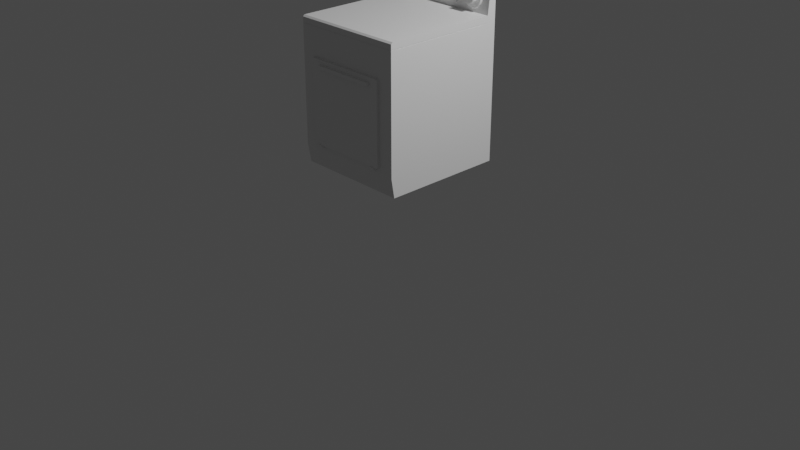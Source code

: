 # Source: Dryer.blend  (saved by Blender 3.4.6; exported with 4.5.12 LTS)
import bpy
from mathutils import Matrix  # noqa: F401  (used for matrix-valued properties, if any)

bpy.ops.wm.read_factory_settings(use_empty=True)
scene = bpy.context.scene
scene.name = 'Scene'

# ---- collections
col_collection = bpy.data.collections.new('Collection'); scene.collection.children.link(col_collection)

# ---- materials (node trees are filled in below, after node groups)
mat_material = bpy.data.materials.new('Material')
mat_material.alpha_threshold = 0.0
mat_material.use_transparent_shadow = False
mat_material.roughness = 0.5
mat_material.line_color = (0.0, 0.0, 0.0, 1.0)

# ---- material node trees
mat_material.use_nodes = True; mat_material.node_tree.nodes.clear()
_N = mat_material.node_tree.nodes; _L = mat_material.node_tree.links
n0 = _N.new('ShaderNodeOutputMaterial'); n0.name = 'Material Output'; n0.location = (300, 300)
n1 = _N.new('ShaderNodeBsdfPrincipled'); n1.name = 'Principled BSDF'; n1.location = (10, 300)
n1.distribution = 'GGX'
n1.subsurface_method = 'RANDOM_WALK_SKIN'
n1.inputs[3].default_value = 1.45
n1.inputs[27].default_value = (0.0, 0.0, 0.0, 1.0)
n1.inputs[28].default_value = 1.0
_L.new(n1.outputs[0], n0.inputs[0])
n0.is_active_output = True

# ---- world
world_world = bpy.data.worlds.new('World'); scene.world = world_world
world_world.use_nodes = True; world_world.node_tree.nodes.clear()
_N = world_world.node_tree.nodes; _L = world_world.node_tree.links
n0 = _N.new('ShaderNodeOutputWorld'); n0.name = 'World Output'; n0.location = (300, 300)
n1 = _N.new('ShaderNodeBackground'); n1.name = 'Background'; n1.location = (10, 300)
n1.inputs[0].default_value = (0.05088, 0.05088, 0.05088, 1.0)
_L.new(n1.outputs[0], n0.inputs[0])
n0.is_active_output = True
world_world.color = (0.05088, 0.05088, 0.05088)
world_world.use_sun_shadow = False
world_world.sun_shadow_jitter_overblur = 0.0

# ---- cameras
cam_camera = bpy.data.cameras.new('Camera')
cam_camera.clip_end = 100.0
cam_camera.ortho_scale = 7.314

# ---- lights
light_light = bpy.data.lights.new('Light', 'POINT')
light_light.transmission_factor = 0.0
light_light.energy = 1000.0
light_light.shadow_soft_size = 0.1
light_light.shadow_maximum_resolution = 0.006
light_light.use_absolute_resolution = True

# ---- meshes
me_cube = bpy.data.meshes.new('Cube')
me_cube.from_pydata([(1.0, 1.0, 1.0), (1.0, 1.0, -1.0), (1.0, -0.9708, 0.6655), (1.0, -0.9485, -1.0), (-1.0, 1.0, 1.0), (-1.0, 1.0, -1.0), (-1.0, -0.9708, 0.6655), (-1.0, -0.9485, -1.0), (-1.0, 0.9043, -1.0), (1.0, 0.9043, 1.0), (-1.0, 0.9043, 1.0), (1.0, 0.9043, -1.0), (-1.0, 0.8481, -1.0), (1.0, 0.8481, 0.6655), (-1.0, 0.8481, 0.6655), (1.0, 0.8481, -1.0), (1.0, 1.0, 0.9084), (-1.0, -1.0, 0.5893), (1.0, -1.0, 0.5893), (-1.0, 1.0, 0.9084), (1.0, 0.9043, 0.9084), (-1.0, 0.9043, 0.9084), (-1.0, 0.8481, 0.5893), (1.0, 0.8481, 0.5893), (1.0, 1.0, 0.9001), (1.0, -1.0, 0.5823), (-1.0, 1.0, 0.9001), (1.0, 0.9043, 0.9001), (-1.0, 0.9043, 0.9001), (-1.0, 0.8481, 0.5823), (1.0, 0.8481, 0.5823), (-1.0, -1.0, 0.5823), (-1.0, -1.0, 0.5823), (-1.0, -1.0, 0.5893), (-1.0, 0.8481, 0.5893), (1.0, 0.8481, 0.5893), (1.0, -1.0, 0.5893), (1.0, -1.0, 0.5823), (-1.0, 0.8481, 0.5823), (1.0, 0.8481, 0.5823), (-0.9964, -0.9967, 0.5823), (-0.9964, -0.9967, 0.5893), (-0.9964, 0.8481, 0.5893), (-0.9964, 0.8481, 0.5823), (0.9975, 0.8481, 0.5893), (0.9975, -0.997, 0.5893), (0.9975, -0.997, 0.5823), (0.9975, 0.8481, 0.5823), (-0.9964, -0.9967, 0.5823), (-0.9964, -0.9967, 0.5893), (0.9971, -0.9967, 0.5893), (0.9971, -0.9967, 0.5823), (1.0, -1.0, -0.2088), (0.0, -0.9485, -1.0), (-1.0, -1.0, -0.2088), (0.0, -1.0, 0.5823), (0.731, -1.023, -0.2088), (-0.7496, -1.0, 0.5823), (-0.7496, -0.9485, -1.0), (-0.7496, -1.0, -0.2088), (0.731, -0.9485, -1.0), (0.731, -1.0, 0.5823), (0.731, -1.0, -0.2088), (1.0, -1.0, -0.7753), (-1.0, -1.0, -0.7753), (0.0, -1.0, -0.7753), (-0.7496, -1.0, -0.7753), (0.731, -1.0, -0.7753), (-1.0, -1.0, -0.7414), (1.0, -1.0, -0.7414), (0.0, -1.0, -0.7414), (-0.7496, -1.0, -0.7414), (0.731, -1.0, -0.7414), (-1.0, -1.0, -0.7102), (1.0, -1.0, -0.7102), (0.0, -1.0, -0.7102), (-0.7496, -1.0, -0.7102), (0.731, -1.0, -0.7102), (-1.0, -1.0, 0.2506), (1.0, -1.0, 0.2506), (0.0, -1.0, 0.2506), (-0.7496, -1.0, 0.2506), (0.731, -1.0, 0.2506), (-1.0, -1.0, 0.6488), (1.0, 1.0, 0.9798), (1.0, -1.0, 0.6488), (-1.0, 1.0, 0.9798), (1.0, 0.9043, 0.9798), (-1.0, 0.9043, 0.9798), (-1.0, 0.8481, 0.6488), (1.0, 0.8481, 0.6488), (0.731, -1.0, -0.2088), (0.0, -1.0, 0.2506), (-0.7496, -1.0, -0.2088), (-0.7496, -1.0, 0.2506), (0.731, -1.0, 0.2506), (0.0, -1.0, -0.7102), (-0.7496, -1.0, -0.7102), (0.731, -1.0, -0.7102), (0.0, -1.023, 0.2506), (-0.7496, -1.023, -0.2088), (-0.7496, -1.023, 0.2506), (0.731, -1.023, 0.2506), (0.0, -1.023, -0.7102), (-0.7496, -1.023, -0.7102), (0.731, -1.023, -0.7102), (0.731, -1.04, -0.2088), (0.0, -1.04, -0.2088), (0.0, -1.04, 0.2506), (-0.7496, -1.04, -0.2088), (-0.7496, -1.04, 0.2506), (0.731, -1.04, 0.2506), (0.0, -1.04, -0.7102), (-0.7496, -1.04, -0.7102), (0.731, -1.04, -0.7102), (-1.0, -1.0, 0.4164), (1.0, -1.0, 0.4164), (0.0, -1.0, 0.4164), (-0.7496, -1.0, 0.4164), (0.731, -1.0, 0.4164), (-0.6635, -0.9485, -1.0), (-0.6635, -1.0, 0.5823), (-0.6635, -1.0, -0.7753), (-0.6635, -1.0, -0.7414), (-0.6635, -1.0, -0.7102), (-0.6635, -1.0, 0.2506), (-0.6635, -1.0, -0.7102), (-0.6635, -1.0, 0.2506), (-0.6635, -1.023, -0.7102), (-0.6635, -1.023, 0.2506), (-0.6635, -1.04, -0.2088), (-0.6635, -1.04, -0.7102), (-0.6635, -1.04, 0.2506), (-0.6635, -1.0, 0.4164), (-0.5687, -0.9485, -1.0), (-0.5687, -1.0, 0.5823), (-0.5687, -1.0, -0.7753), (-0.5687, -1.0, -0.7414), (-0.5687, -1.0, -0.7102), (-0.5687, -1.0, 0.2506), (-0.5687, -1.0, -0.7102), (-0.5687, -1.0, 0.2506), (-0.5687, -1.023, -0.7102), (-0.5687, -1.023, 0.2506), (-0.5687, -1.04, -0.2088), (-0.5687, -1.04, -0.7102), (-0.5687, -1.04, 0.2506), (-0.5687, -1.0, 0.4164), (0.6554, -1.0, 0.5823), (0.6554, -0.9485, -1.0), (0.6554, -1.0, -0.7753), (0.6554, -1.0, -0.7414), (0.6554, -1.0, -0.7102), (0.6554, -1.0, 0.2506), (0.6554, -1.0, -0.7102), (0.6554, -1.0, 0.2506), (0.6554, -1.023, -0.7102), (0.6554, -1.023, 0.2506), (0.6554, -1.04, -0.2088), (0.6554, -1.04, -0.7102), (0.6554, -1.04, 0.2506), (0.6554, -1.0, 0.4164), (0.5672, -1.0, 0.5823), (0.5672, -1.0, -0.7753), (0.5672, -1.0, -0.7414), (0.5672, -1.0, -0.7102), (0.5672, -1.0, 0.2506), (0.5672, -1.0, -0.7102), (0.5672, -1.0, 0.2506), (0.5672, -1.023, -0.7102), (0.5672, -1.023, 0.2506), (0.5672, -1.04, -0.2088), (0.5672, -1.04, -0.7102), (0.5672, -1.04, 0.2506), (0.5672, -1.0, 0.4164), (0.5672, -0.9485, -1.0), (1.0, -1.0, 0.1994), (-0.7496, -1.0, 0.1994), (0.731, -1.0, 0.1994), (-1.0, -1.0, 0.1994), (-0.7496, -1.0, 0.1994), (0.731, -1.0, 0.1994), (-0.7496, -1.023, 0.1994), (0.731, -1.023, 0.1994), (0.0, -1.04, 0.1994), (-0.7496, -1.04, 0.1994), (0.731, -1.04, 0.1994), (-0.6635, -1.04, 0.1994), (-0.5687, -1.04, 0.1994), (0.6554, -1.04, 0.1994), (0.5672, -1.04, 0.1994), (1.0, -1.0, 0.1636), (-0.7496, -1.0, 0.1636), (0.731, -1.0, 0.1636), (-0.7496, -1.0, 0.1636), (0.731, -1.0, 0.1636), (-0.7496, -1.023, 0.1636), (0.731, -1.023, 0.1636), (0.0, -1.04, 0.1636), (-0.7496, -1.04, 0.1636), (0.731, -1.04, 0.1636), (-0.6635, -1.04, 0.1636), (-0.5687, -1.04, 0.1636), (0.6554, -1.04, 0.1636), (0.5672, -1.04, 0.1636), (-1.0, -1.0, 0.1636), (-0.5687, -1.0, -0.7414), (-0.6635, -1.0, -0.7414), (-0.5687, -1.0, -0.7102), (-0.6635, -1.0, -0.7102), (-0.5687, -1.0, -0.7102), (-0.6635, -1.0, -0.7102), (-0.5687, -1.023, -0.7102), (-0.6635, -1.023, -0.7102), (-0.5687, -1.04, -0.7102), (-0.6635, -1.04, -0.7102), (-0.5687, -1.039, -0.7414), (-0.6635, -1.039, -0.7414), (-0.5687, -1.053, -0.7102), (-0.6635, -1.053, -0.7102), (0.6554, -1.0, -0.7102), (0.6554, -1.0, -0.7414), (0.5672, -1.0, -0.7414), (0.5672, -1.0, -0.7102), (0.6554, -1.052, -0.7102), (0.6554, -1.043, -0.7414), (0.5672, -1.043, -0.7414), (0.5672, -1.052, -0.7102), (0.0, -1.04, 0.1994), (-0.5687, -1.04, 0.1994), (0.5672, -1.04, 0.1994), (0.0, -1.04, 0.1636), (-0.5687, -1.04, 0.1636), (0.5672, -1.04, 0.1636), (0.0, -1.088, 0.1994), (-0.5687, -1.088, 0.1994), (0.5672, -1.088, 0.1994), (0.0, -1.088, 0.1636), (-0.5687, -1.088, 0.1636), (0.5672, -1.088, 0.1636)], [], [(13, 14, 6, 2), (85, 2, 6, 83), (88, 10, 4, 86), (12, 15, 3, 60, 149, 175, 53, 134, 120, 58, 7), (90, 13, 2, 85), (86, 4, 0, 84), (84, 0, 9, 87), (5, 1, 11, 8), (89, 14, 10, 88), (0, 4, 10, 9), (83, 6, 14, 89), (87, 9, 13, 90), (8, 11, 15, 12), (9, 10, 14, 13), (27, 20, 23, 30), (25, 30, 39, 37), (29, 22, 21, 28), (24, 16, 20, 27), (26, 19, 16, 24), (29, 31, 32, 38), (28, 21, 19, 26), (22, 29, 38, 34), (118, 57, 31, 115), (8, 28, 26, 5), (15, 30, 25, 116, 79, 176, 191, 52, 74, 69, 63, 3), (5, 26, 24, 1), (1, 24, 27, 11), (12, 29, 28, 8), (7, 64, 68, 73, 54, 205, 179, 78, 115, 31, 29, 12), (11, 27, 30, 15), (37, 39, 47, 46), (18, 17, 33, 36), (31, 57, 121, 135, 55, 162, 148, 61, 25, 37, 32), (23, 18, 36, 35), (30, 23, 35, 39), (17, 22, 34, 33), (40, 41, 42, 43), (38, 32, 40, 43), (34, 38, 43, 42), (33, 34, 42, 41), (47, 44, 45, 46), (39, 35, 44, 47), (35, 36, 45, 44), (51, 50, 49, 48), (32, 37, 51, 48), (36, 33, 49, 50), (76, 59, 54, 73), (59, 76, 97, 93), (174, 162, 55, 117), (166, 80, 92, 168), (133, 121, 57, 118), (116, 25, 61, 119), (74, 52, 62, 77), (3, 63, 67, 60), (120, 122, 66, 58), (175, 163, 65, 53), (58, 66, 64, 7), (63, 69, 72, 67), (122, 123, 71, 66), (163, 164, 70, 65), (66, 71, 68, 64), (69, 74, 77, 72), (123, 124, 76, 71), (164, 165, 75, 70), (71, 76, 73, 68), (176, 79, 82, 178), (152, 77, 98, 154), (192, 59, 93, 194), (177, 81, 78, 179), (20, 87, 90, 23), (17, 83, 89, 22), (22, 89, 88, 21), (16, 84, 87, 20), (19, 86, 84, 16), (23, 90, 85, 18), (21, 88, 86, 19), (18, 85, 83, 17), (181, 95, 102, 183), (93, 97, 104, 100), (140, 96, 103, 142), (127, 94, 101, 129), (138, 75, 96, 140), (125, 81, 94, 127), (77, 62, 91, 98), (178, 82, 95, 181), (170, 99, 108, 173), (183, 102, 111, 186), (100, 104, 113, 109), (142, 103, 112, 145), (168, 92, 99, 170), (154, 98, 105, 156), (98, 91, 56, 105), (194, 93, 100, 196), (172, 171, 107, 112), (131, 130, 109, 113), (187, 132, 110, 185), (190, 173, 108, 184), (156, 105, 114, 159), (105, 56, 106, 114), (196, 100, 109, 199), (129, 101, 110, 132), (79, 116, 119, 82), (125, 133, 118, 81), (166, 174, 117, 80), (81, 118, 115, 78), (139, 147, 133, 125), (143, 129, 132, 146), (188, 146, 132, 187), (145, 144, 130, 131), (104, 128, 131, 113), (139, 125, 127, 141), (76, 124, 126, 97), (141, 127, 129, 143), (97, 126, 128, 104), (131, 128, 213, 215), (136, 137, 123, 122), (134, 136, 122, 120), (147, 135, 121, 133), (117, 55, 135, 147), (53, 65, 136, 134), (65, 70, 137, 136), (70, 75, 138, 137), (92, 141, 143, 99), (80, 139, 141, 92), (112, 107, 144, 145), (184, 108, 146, 188), (99, 143, 146, 108), (80, 117, 147, 139), (145, 131, 215, 214), (124, 138, 140, 126), (138, 124, 209, 208), (82, 119, 161, 153), (169, 156, 159, 172), (186, 111, 160, 189), (114, 106, 158, 159), (167, 154, 156, 169), (95, 155, 157, 102), (102, 157, 160, 111), (165, 152, 154, 167), (72, 77, 152, 151), (67, 72, 151, 150), (60, 67, 150, 149), (82, 153, 155, 95), (119, 61, 148, 161), (75, 165, 167, 96), (96, 167, 169, 103), (103, 169, 172, 112), (153, 161, 174, 166), (189, 160, 173, 190), (159, 158, 171, 172), (155, 168, 170, 157), (157, 170, 173, 160), (164, 151, 221, 222), (150, 151, 164, 163), (149, 150, 163, 175), (153, 166, 168, 155), (161, 148, 162, 174), (203, 189, 190, 204), (200, 186, 189, 203), (198, 204, 233, 231), (202, 188, 187, 201), (101, 182, 185, 110), (202, 198, 231, 232), (201, 187, 185, 199), (94, 180, 182, 101), (197, 183, 186, 200), (193, 178, 181, 195), (195, 181, 183, 197), (192, 177, 179, 205), (81, 177, 180, 94), (191, 176, 178, 193), (52, 191, 193, 62), (59, 192, 205, 54), (91, 195, 197, 56), (62, 193, 195, 91), (56, 197, 200, 106), (130, 201, 199, 109), (171, 204, 198, 107), (144, 202, 201, 130), (107, 198, 202, 144), (106, 200, 203, 158), (158, 203, 204, 171), (182, 196, 199, 185), (180, 194, 196, 182), (177, 192, 194, 180), (208, 209, 219, 218), (213, 212, 214, 215), (211, 210, 212, 213), (128, 126, 211, 213), (140, 142, 212, 210), (124, 123, 207, 209), (126, 140, 210, 211), (123, 137, 206, 207), (137, 138, 208, 206), (142, 145, 214, 212), (216, 218, 219, 217), (206, 208, 218, 216), (207, 206, 216, 217), (209, 207, 217, 219), (220, 223, 227, 224), (165, 164, 222, 223), (152, 165, 223, 220), (151, 152, 220, 221), (225, 224, 227, 226), (221, 220, 224, 225), (223, 222, 226, 227), (222, 221, 225, 226), (231, 233, 239, 237), (228, 229, 235, 234), (184, 188, 229, 228), (190, 184, 228, 230), (204, 190, 230, 233), (188, 202, 232, 229), (237, 234, 235, 238), (239, 236, 234, 237), (229, 232, 238, 235), (230, 228, 234, 236), (232, 231, 237, 238), (233, 230, 236, 239)])
_uv = me_cube.uv_layers.new(name='UVMap')
_uv.uv.foreach_set('vector', [0.625, 0.519, 0.875, 0.519, 0.875, 0.75, 0.625, 0.75, 0.6225, 0.75, 0.625, 0.75, 0.625, 1.0, 0.6225, 1.0, 0.6225, 0.238, 0.625, 0.238, 0.625, 0.25, 0.6225, 0.25, 0.125, 0.519, 0.375, 0.519, 0.375, 0.75, 0.3414, 0.75, 0.3319, 0.75, 0.3209, 0.75, 0.25, 0.75, 0.1789, 0.75, 0.1671, 0.75, 0.1563, 0.75, 0.125, 0.75, 0.6225, 0.519, 0.625, 0.519, 0.625, 0.75, 0.6225, 0.75, 0.6225, 0.25, 0.625, 0.25, 0.625, 0.5, 0.6225, 0.5, 0.6225, 0.5, 0.625, 0.5, 0.625, 0.512, 0.6225, 0.512, 0.125, 0.5, 0.375, 0.5, 0.375, 0.512, 0.125, 0.512, 0.6225, 0.231, 0.625, 0.231, 0.625, 0.238, 0.6225, 0.238, 0.625, 0.5, 0.875, 0.5, 0.875, 0.512, 0.625, 0.512, 0.6225, 0.0, 0.625, 0.0, 0.625, 0.231, 0.6225, 0.231, 0.6225, 0.512, 0.625, 0.512, 0.625, 0.519, 0.6225, 0.519, 0.125, 0.512, 0.375, 0.512, 0.375, 0.519, 0.125, 0.519, 0.625, 0.512, 0.875, 0.512, 0.875, 0.519, 0.625, 0.519, 0.6125, 0.512, 0.6135, 0.512, 0.6135, 0.519, 0.6125, 0.519, 0.6125, 0.75, 0.6125, 0.519, 0.6125, 0.519, 0.6125, 0.75, 0.6125, 0.231, 0.6135, 0.231, 0.6135, 0.238, 0.6125, 0.238, 0.6125, 0.5, 0.6135, 0.5, 0.6135, 0.512, 0.6125, 0.512, 0.6125, 0.25, 0.6135, 0.25, 0.6135, 0.5, 0.6125, 0.5, 0.6125, 0.231, 0.6125, 0.0, 0.6125, 0.0, 0.6125, 0.231, 0.6125, 0.238, 0.6135, 0.238, 0.6135, 0.25, 0.6125, 0.25, 0.6135, 0.231, 0.6125, 0.231, 0.6125, 0.231, 0.6135, 0.231, 0.5876, 0.9687, 0.6125, 0.9687, 0.6125, 1.0, 0.5876, 1.0, 0.375, 0.238, 0.6125, 0.238, 0.6125, 0.25, 0.375, 0.25, 0.375, 0.519, 0.6125, 0.519, 0.6125, 0.75, 0.5876, 0.75, 0.5627, 0.75, 0.555, 0.75, 0.5497, 0.75, 0.4938, 0.75, 0.4185, 0.75, 0.4138, 0.75, 0.4087, 0.75, 0.375, 0.75, 0.375, 0.25, 0.6125, 0.25, 0.6125, 0.5, 0.375, 0.5, 0.375, 0.5, 0.6125, 0.5, 0.6125, 0.512, 0.375, 0.512, 0.375, 0.231, 0.6125, 0.231, 0.6125, 0.238, 0.375, 0.238, 0.375, 0.0, 0.4087, 0.0, 0.4138, 0.0, 0.4185, 0.0, 0.4938, 0.0, 0.5497, 0.0, 0.555, 0.0, 0.5627, 0.0, 0.5876, 0.0, 0.6125, 0.0, 0.6125, 0.231, 0.375, 0.231, 0.375, 0.512, 0.6125, 0.512, 0.6125, 0.519, 0.375, 0.519, 0.6125, 0.75, 0.6125, 0.519, 0.6125, 0.519, 0.6125, 0.75, 0.6135, 0.75, 0.6135, 1.0, 0.6135, 1.0, 0.6135, 0.75, 0.6125, 1.0, 0.6125, 0.9687, 0.6125, 0.9579, 0.6125, 0.9461, 0.6125, 0.875, 0.6125, 0.8041, 0.6125, 0.7931, 0.6125, 0.7836, 0.6125, 0.75, 0.6125, 0.75, 0.6125, 1.0, 0.6135, 0.519, 0.6135, 0.75, 0.6135, 0.75, 0.6135, 0.519, 0.6125, 0.519, 0.6135, 0.519, 0.6135, 0.519, 0.6125, 0.519, 0.6135, 0.0, 0.6135, 0.231, 0.6135, 0.231, 0.6135, 0.0, 0.6125, 0.0, 0.6135, 0.0, 0.6135, 0.231, 0.6125, 0.231, 0.6125, 0.231, 0.6125, 0.0, 0.6125, 0.0, 0.6125, 0.231, 0.6135, 0.231, 0.6125, 0.231, 0.6125, 0.231, 0.6135, 0.231, 0.6135, 0.0, 0.6135, 0.231, 0.6135, 0.231, 0.6135, 0.0, 0.6125, 0.519, 0.6135, 0.519, 0.6135, 0.75, 0.6125, 0.75, 0.6125, 0.519, 0.6135, 0.519, 0.6135, 0.519, 0.6125, 0.519, 0.6135, 0.519, 0.6135, 0.75, 0.6135, 0.75, 0.6135, 0.519, 0.6125, 0.75, 0.6135, 0.75, 0.6135, 1.0, 0.6125, 1.0, 0.6125, 1.0, 0.6125, 0.75, 0.6125, 0.75, 0.6125, 1.0, 0.6135, 0.75, 0.6135, 1.0, 0.6135, 1.0, 0.6135, 0.75, 0.4185, 0.9687, 0.4938, 0.9687, 0.4938, 1.0, 0.4185, 1.0, 0.4938, 0.9687, 0.4185, 0.9687, 0.4185, 0.9687, 0.4938, 0.9687, 0.5876, 0.8041, 0.6125, 0.8041, 0.6125, 0.875, 0.5876, 0.875, 0.5627, 0.8041, 0.5627, 0.875, 0.5627, 0.875, 0.5627, 0.8041, 0.5876, 0.9579, 0.6125, 0.9579, 0.6125, 0.9687, 0.5876, 0.9687, 0.5876, 0.75, 0.6125, 0.75, 0.6125, 0.7836, 0.5876, 0.7836, 0.4185, 0.75, 0.4938, 0.75, 0.4938, 0.7836, 0.4185, 0.7836, 0.375, 0.75, 0.4087, 0.75, 0.4087, 0.7836, 0.375, 0.7836, 0.375, 0.9579, 0.4087, 0.9579, 0.4087, 0.9687, 0.375, 0.9687, 0.375, 0.8041, 0.4087, 0.8041, 0.4087, 0.875, 0.375, 0.875, 0.375, 0.9687, 0.4087, 0.9687, 0.4087, 1.0, 0.375, 1.0, 0.4087, 0.75, 0.4138, 0.75, 0.4138, 0.7836, 0.4087, 0.7836, 0.4087, 0.9579, 0.4138, 0.9579, 0.4138, 0.9687, 0.4087, 0.9687, 0.4087, 0.8041, 0.4138, 0.8041, 0.4138, 0.875, 0.4087, 0.875, 0.4087, 0.9687, 0.4138, 0.9687, 0.4138, 1.0, 0.4087, 1.0, 0.4138, 0.75, 0.4185, 0.75, 0.4185, 0.7836, 0.4138, 0.7836, 0.4138, 0.9579, 0.4185, 0.9579, 0.4185, 0.9687, 0.4138, 0.9687, 0.4138, 0.8041, 0.4185, 0.8041, 0.4185, 0.875, 0.4138, 0.875, 0.4138, 0.9687, 0.4185, 0.9687, 0.4185, 1.0, 0.4138, 1.0, 0.555, 0.75, 0.5627, 0.75, 0.5627, 0.7836, 0.555, 0.7836, 0.4185, 0.7931, 0.4185, 0.7836, 0.4185, 0.7836, 0.4185, 0.7931, 0.5497, 0.9687, 0.4938, 0.9687, 0.4938, 0.9687, 0.5497, 0.9687, 0.555, 0.9687, 0.5627, 0.9687, 0.5627, 1.0, 0.555, 1.0, 0.6135, 0.512, 0.6225, 0.512, 0.6225, 0.519, 0.6135, 0.519, 0.6135, 0.0, 0.6225, 0.0, 0.6225, 0.231, 0.6135, 0.231, 0.6135, 0.231, 0.6225, 0.231, 0.6225, 0.238, 0.6135, 0.238, 0.6135, 0.5, 0.6225, 0.5, 0.6225, 0.512, 0.6135, 0.512, 0.6135, 0.25, 0.6225, 0.25, 0.6225, 0.5, 0.6135, 0.5, 0.6135, 0.519, 0.6225, 0.519, 0.6225, 0.75, 0.6135, 0.75, 0.6135, 0.238, 0.6225, 0.238, 0.6225, 0.25, 0.6135, 0.25, 0.6135, 0.75, 0.6225, 0.75, 0.6225, 1.0, 0.6135, 1.0, 0.555, 0.7836, 0.5627, 0.7836, 0.5627, 0.7836, 0.555, 0.7836, 0.4938, 0.9687, 0.4185, 0.9687, 0.4185, 0.9687, 0.4938, 0.9687, 0.4185, 0.9461, 0.4185, 0.875, 0.4185, 0.875, 0.4185, 0.9461, 0.5627, 0.9579, 0.5627, 0.9687, 0.5627, 0.9687, 0.5627, 0.9579, 0.4185, 0.9461, 0.4185, 0.875, 0.4185, 0.875, 0.4185, 0.9461, 0.5627, 0.9579, 0.5627, 0.9687, 0.5627, 0.9687, 0.5627, 0.9579, 0.4185, 0.7836, 0.4938, 0.7836, 0.4938, 0.7836, 0.4185, 0.7836, 0.555, 0.7836, 0.5627, 0.7836, 0.5627, 0.7836, 0.555, 0.7836, 0.5627, 0.8041, 0.5627, 0.875, 0.5627, 0.875, 0.5627, 0.8041, 0.555, 0.7836, 0.5627, 0.7836, 0.5627, 0.7836, 0.555, 0.7836, 0.4938, 0.9687, 0.4185, 0.9687, 0.4185, 0.9687, 0.4938, 0.9687, 0.4185, 0.9461, 0.4185, 0.875, 0.4185, 0.875, 0.4185, 0.9461, 0.5627, 0.8041, 0.5627, 0.875, 0.5627, 0.875, 0.5627, 0.8041, 0.4185, 0.7931, 0.4185, 0.7836, 0.4185, 0.7836, 0.4185, 0.7931, 0.4185, 0.7836, 0.4938, 0.7836, 0.4938, 0.7836, 0.4185, 0.7836, 0.5497, 0.9687, 0.4938, 0.9687, 0.4938, 0.9687, 0.5497, 0.9687, 0.4185, 0.8041, 0.4938, 0.8041, 0.4938, 0.875, 0.4185, 0.875, 0.4185, 0.9579, 0.4938, 0.9579, 0.4938, 0.9687, 0.4185, 0.9687, 0.555, 0.9579, 0.5627, 0.9579, 0.5627, 0.9687, 0.555, 0.9687, 0.555, 0.8041, 0.5627, 0.8041, 0.5627, 0.875, 0.555, 0.875, 0.4185, 0.7931, 0.4185, 0.7836, 0.4185, 0.7836, 0.4185, 0.7931, 0.4185, 0.7836, 0.4938, 0.7836, 0.4938, 0.7836, 0.4185, 0.7836, 0.5497, 0.9687, 0.4938, 0.9687, 0.4938, 0.9687, 0.5497, 0.9687, 0.5627, 0.9579, 0.5627, 0.9687, 0.5627, 0.9687, 0.5627, 0.9579, 0.5627, 0.75, 0.5876, 0.75, 0.5876, 0.7836, 0.5627, 0.7836, 0.5627, 0.9579, 0.5876, 0.9579, 0.5876, 0.9687, 0.5627, 0.9687, 0.5627, 0.8041, 0.5876, 0.8041, 0.5876, 0.875, 0.5627, 0.875, 0.5627, 0.9687, 0.5876, 0.9687, 0.5876, 1.0, 0.5627, 1.0, 0.5627, 0.9461, 0.5876, 0.9461, 0.5876, 0.9579, 0.5627, 0.9579, 0.5627, 0.9461, 0.5627, 0.9579, 0.5627, 0.9579, 0.5627, 0.9461, 0.555, 0.9461, 0.5627, 0.9461, 0.5627, 0.9579, 0.555, 0.9579, 0.4185, 0.9461, 0.4938, 0.9461, 0.4938, 0.9579, 0.4185, 0.9579, 0.4185, 0.9687, 0.4185, 0.9579, 0.4185, 0.9579, 0.4185, 0.9687, 0.5627, 0.9461, 0.5627, 0.9579, 0.5627, 0.9579, 0.5627, 0.9461, 0.4185, 0.9687, 0.4185, 0.9579, 0.4185, 0.9579, 0.4185, 0.9687, 0.5627, 0.9461, 0.5627, 0.9579, 0.5627, 0.9579, 0.5627, 0.9461, 0.4185, 0.9687, 0.4185, 0.9579, 0.4185, 0.9579, 0.4185, 0.9687, 0.4185, 0.9579, 0.4185, 0.9579, 0.4185, 0.9579, 0.4185, 0.9579, 0.4087, 0.9461, 0.4138, 0.9461, 0.4138, 0.9579, 0.4087, 0.9579, 0.375, 0.9461, 0.4087, 0.9461, 0.4087, 0.9579, 0.375, 0.9579, 0.5876, 0.9461, 0.6125, 0.9461, 0.6125, 0.9579, 0.5876, 0.9579, 0.5876, 0.875, 0.6125, 0.875, 0.6125, 0.9461, 0.5876, 0.9461, 0.375, 0.875, 0.4087, 0.875, 0.4087, 0.9461, 0.375, 0.9461, 0.4087, 0.875, 0.4138, 0.875, 0.4138, 0.9461, 0.4087, 0.9461, 0.4138, 0.875, 0.4185, 0.875, 0.4185, 0.9461, 0.4138, 0.9461, 0.5627, 0.875, 0.5627, 0.9461, 0.5627, 0.9461, 0.5627, 0.875, 0.5627, 0.875, 0.5627, 0.9461, 0.5627, 0.9461, 0.5627, 0.875, 0.4185, 0.875, 0.4938, 0.875, 0.4938, 0.9461, 0.4185, 0.9461, 0.555, 0.875, 0.5627, 0.875, 0.5627, 0.9461, 0.555, 0.9461, 0.5627, 0.875, 0.5627, 0.9461, 0.5627, 0.9461, 0.5627, 0.875, 0.5627, 0.875, 0.5876, 0.875, 0.5876, 0.9461, 0.5627, 0.9461, 0.4185, 0.9461, 0.4185, 0.9579, 0.4185, 0.9579, 0.4185, 0.9461, 0.4185, 0.9579, 0.4185, 0.9461, 0.4185, 0.9461, 0.4185, 0.9579, 0.4185, 0.9461, 0.4185, 0.9579, 0.4185, 0.9579, 0.4185, 0.9461, 0.5627, 0.7836, 0.5876, 0.7836, 0.5876, 0.7931, 0.5627, 0.7931, 0.4185, 0.8041, 0.4185, 0.7931, 0.4185, 0.7931, 0.4185, 0.8041, 0.555, 0.7836, 0.5627, 0.7836, 0.5627, 0.7931, 0.555, 0.7931, 0.4185, 0.7836, 0.4938, 0.7836, 0.4938, 0.7931, 0.4185, 0.7931, 0.4185, 0.8041, 0.4185, 0.7931, 0.4185, 0.7931, 0.4185, 0.8041, 0.5627, 0.7836, 0.5627, 0.7931, 0.5627, 0.7931, 0.5627, 0.7836, 0.5627, 0.7836, 0.5627, 0.7931, 0.5627, 0.7931, 0.5627, 0.7836, 0.4185, 0.8041, 0.4185, 0.7931, 0.4185, 0.7931, 0.4185, 0.8041, 0.4138, 0.7836, 0.4185, 0.7836, 0.4185, 0.7931, 0.4138, 0.7931, 0.4087, 0.7836, 0.4138, 0.7836, 0.4138, 0.7931, 0.4087, 0.7931, 0.375, 0.7836, 0.4087, 0.7836, 0.4087, 0.7931, 0.375, 0.7931, 0.5627, 0.7836, 0.5627, 0.7931, 0.5627, 0.7931, 0.5627, 0.7836, 0.5876, 0.7836, 0.6125, 0.7836, 0.6125, 0.7931, 0.5876, 0.7931, 0.4185, 0.875, 0.4185, 0.8041, 0.4185, 0.8041, 0.4185, 0.875, 0.4185, 0.875, 0.4185, 0.8041, 0.4185, 0.8041, 0.4185, 0.875, 0.4185, 0.875, 0.4185, 0.8041, 0.4185, 0.8041, 0.4185, 0.875, 0.5627, 0.7931, 0.5876, 0.7931, 0.5876, 0.8041, 0.5627, 0.8041, 0.555, 0.7931, 0.5627, 0.7931, 0.5627, 0.8041, 0.555, 0.8041, 0.4185, 0.7931, 0.4938, 0.7931, 0.4938, 0.8041, 0.4185, 0.8041, 0.5627, 0.7931, 0.5627, 0.8041, 0.5627, 0.8041, 0.5627, 0.7931, 0.5627, 0.7931, 0.5627, 0.8041, 0.5627, 0.8041, 0.5627, 0.7931, 0.4138, 0.8041, 0.4138, 0.7931, 0.4138, 0.7931, 0.4138, 0.8041, 0.4087, 0.7931, 0.4138, 0.7931, 0.4138, 0.8041, 0.4087, 0.8041, 0.375, 0.7931, 0.4087, 0.7931, 0.4087, 0.8041, 0.375, 0.8041, 0.5627, 0.7931, 0.5627, 0.8041, 0.5627, 0.8041, 0.5627, 0.7931, 0.5876, 0.7931, 0.6125, 0.7931, 0.6125, 0.8041, 0.5876, 0.8041, 0.5497, 0.7931, 0.555, 0.7931, 0.555, 0.8041, 0.5497, 0.8041, 0.5497, 0.7836, 0.555, 0.7836, 0.555, 0.7931, 0.5497, 0.7931, 0.5497, 0.875, 0.5497, 0.8041, 0.5497, 0.8041, 0.5497, 0.875, 0.5497, 0.9461, 0.555, 0.9461, 0.555, 0.9579, 0.5497, 0.9579, 0.5627, 0.9687, 0.555, 0.9687, 0.555, 0.9687, 0.5627, 0.9687, 0.5497, 0.9461, 0.5497, 0.875, 0.5497, 0.875, 0.5497, 0.9461, 0.5497, 0.9579, 0.555, 0.9579, 0.555, 0.9687, 0.5497, 0.9687, 0.5627, 0.9687, 0.555, 0.9687, 0.555, 0.9687, 0.5627, 0.9687, 0.5497, 0.7836, 0.555, 0.7836, 0.555, 0.7836, 0.5497, 0.7836, 0.5497, 0.7836, 0.555, 0.7836, 0.555, 0.7836, 0.5497, 0.7836, 0.5497, 0.7836, 0.555, 0.7836, 0.555, 0.7836, 0.5497, 0.7836, 0.5497, 0.9687, 0.555, 0.9687, 0.555, 1.0, 0.5497, 1.0, 0.5627, 0.9687, 0.555, 0.9687, 0.555, 0.9687, 0.5627, 0.9687, 0.5497, 0.75, 0.555, 0.75, 0.555, 0.7836, 0.5497, 0.7836, 0.4938, 0.75, 0.5497, 0.75, 0.5497, 0.7836, 0.4938, 0.7836, 0.4938, 0.9687, 0.5497, 0.9687, 0.5497, 1.0, 0.4938, 1.0, 0.4938, 0.7836, 0.5497, 0.7836, 0.5497, 0.7836, 0.4938, 0.7836, 0.4938, 0.7836, 0.5497, 0.7836, 0.5497, 0.7836, 0.4938, 0.7836, 0.4938, 0.7836, 0.5497, 0.7836, 0.5497, 0.7836, 0.4938, 0.7836, 0.4938, 0.9579, 0.5497, 0.9579, 0.5497, 0.9687, 0.4938, 0.9687, 0.4938, 0.8041, 0.5497, 0.8041, 0.5497, 0.875, 0.4938, 0.875, 0.4938, 0.9461, 0.5497, 0.9461, 0.5497, 0.9579, 0.4938, 0.9579, 0.4938, 0.875, 0.5497, 0.875, 0.5497, 0.9461, 0.4938, 0.9461, 0.4938, 0.7836, 0.5497, 0.7836, 0.5497, 0.7931, 0.4938, 0.7931, 0.4938, 0.7931, 0.5497, 0.7931, 0.5497, 0.8041, 0.4938, 0.8041, 0.555, 0.9687, 0.5497, 0.9687, 0.5497, 0.9687, 0.555, 0.9687, 0.555, 0.9687, 0.5497, 0.9687, 0.5497, 0.9687, 0.555, 0.9687, 0.555, 0.9687, 0.5497, 0.9687, 0.5497, 0.9687, 0.555, 0.9687, 0.4185, 0.9461, 0.4185, 0.9579, 0.4185, 0.9579, 0.4185, 0.9461, 0.4185, 0.9579, 0.4185, 0.9461, 0.4185, 0.9461, 0.4185, 0.9579, 0.4185, 0.9579, 0.4185, 0.9461, 0.4185, 0.9461, 0.4185, 0.9579, 0.4185, 0.9579, 0.4185, 0.9579, 0.4185, 0.9579, 0.4185, 0.9579, 0.4185, 0.9461, 0.4185, 0.9461, 0.4185, 0.9461, 0.4185, 0.9461, 0.4185, 0.9579, 0.4138, 0.9579, 0.4138, 0.9579, 0.4185, 0.9579, 0.4185, 0.9579, 0.4185, 0.9461, 0.4185, 0.9461, 0.4185, 0.9579, 0.4138, 0.9579, 0.4138, 0.9461, 0.4138, 0.9461, 0.4138, 0.9579, 0.4138, 0.9461, 0.4185, 0.9461, 0.4185, 0.9461, 0.4138, 0.9461, 0.4185, 0.9461, 0.4185, 0.9461, 0.4185, 0.9461, 0.4185, 0.9461, 0.4138, 0.9461, 0.4185, 0.9461, 0.4185, 0.9579, 0.4138, 0.9579, 0.4138, 0.9461, 0.4185, 0.9461, 0.4185, 0.9461, 0.4138, 0.9461, 0.4138, 0.9579, 0.4138, 0.9461, 0.4138, 0.9461, 0.4138, 0.9579, 0.4185, 0.9579, 0.4138, 0.9579, 0.4138, 0.9579, 0.4185, 0.9579, 0.4185, 0.7931, 0.4185, 0.8041, 0.4185, 0.8041, 0.4185, 0.7931, 0.4185, 0.8041, 0.4138, 0.8041, 0.4138, 0.8041, 0.4185, 0.8041, 0.4185, 0.7931, 0.4185, 0.8041, 0.4185, 0.8041, 0.4185, 0.7931, 0.4138, 0.7931, 0.4185, 0.7931, 0.4185, 0.7931, 0.4138, 0.7931, 0.4138, 0.7931, 0.4185, 0.7931, 0.4185, 0.8041, 0.4138, 0.8041, 0.4138, 0.7931, 0.4185, 0.7931, 0.4185, 0.7931, 0.4138, 0.7931, 0.4185, 0.8041, 0.4138, 0.8041, 0.4138, 0.8041, 0.4185, 0.8041, 0.4138, 0.8041, 0.4138, 0.7931, 0.4138, 0.7931, 0.4138, 0.8041, 0.5497, 0.875, 0.5497, 0.8041, 0.5497, 0.8041, 0.5497, 0.875, 0.555, 0.875, 0.555, 0.9461, 0.555, 0.9461, 0.555, 0.875, 0.555, 0.875, 0.555, 0.9461, 0.555, 0.9461, 0.555, 0.875, 0.555, 0.8041, 0.555, 0.875, 0.555, 0.875, 0.555, 0.8041, 0.5497, 0.8041, 0.555, 0.8041, 0.555, 0.8041, 0.5497, 0.8041, 0.555, 0.9461, 0.5497, 0.9461, 0.5497, 0.9461, 0.555, 0.9461, 0.5497, 0.875, 0.555, 0.875, 0.555, 0.9461, 0.5497, 0.9461, 0.5497, 0.8041, 0.555, 0.8041, 0.555, 0.875, 0.5497, 0.875, 0.555, 0.9461, 0.5497, 0.9461, 0.5497, 0.9461, 0.555, 0.9461, 0.555, 0.8041, 0.555, 0.875, 0.555, 0.875, 0.555, 0.8041, 0.5497, 0.9461, 0.5497, 0.875, 0.5497, 0.875, 0.5497, 0.9461, 0.5497, 0.8041, 0.555, 0.8041, 0.555, 0.8041, 0.5497, 0.8041])
me_cube.materials.append(mat_material)
me_cube.use_mirror_vertex_groups = False
me_cube.update()
me_cube_001 = bpy.data.meshes.new('Cube.001')
me_cube_001.from_pydata([(-1.0, -1.0, -1.0), (-1.0, -1.0, 1.0), (-1.0, 1.0, -1.0), (-1.0, 1.0, 1.0), (1.0, -1.0, -1.0), (1.0, -1.0, 1.0), (1.0, 1.0, -1.0), (1.0, 1.0, 1.0)], [], [(0, 1, 3, 2), (2, 3, 7, 6), (6, 7, 5, 4), (4, 5, 1, 0), (2, 6, 4, 0), (7, 3, 1, 5)])
_uv = me_cube_001.uv_layers.new(name='UVMap')
_uv.uv.foreach_set('vector', [0.375, 0.0, 0.625, 0.0, 0.625, 0.25, 0.375, 0.25, 0.375, 0.25, 0.625, 0.25, 0.625, 0.5, 0.375, 0.5, 0.375, 0.5, 0.625, 0.5, 0.625, 0.75, 0.375, 0.75, 0.375, 0.75, 0.625, 0.75, 0.625, 1.0, 0.375, 1.0, 0.125, 0.5, 0.375, 0.5, 0.375, 0.75, 0.125, 0.75, 0.625, 0.5, 0.875, 0.5, 0.875, 0.75, 0.625, 0.75])
me_cube_001.update()
me_cylinder = bpy.data.meshes.new('Cylinder')
me_cylinder.from_pydata([(0.0, 1.0, -1.0), (0.0, 0.6073, 1.0), (0.1951, 0.9808, -1.0), (0.1185, 0.5956, 1.0), (0.3827, 0.9239, -1.0), (0.2324, 0.561, 1.0), (0.5556, 0.8315, -1.0), (0.3374, 0.5049, 1.0), (0.7071, 0.7071, -1.0), (0.4294, 0.4294, 1.0), (0.8315, 0.5556, -1.0), (0.5049, 0.3374, 1.0), (0.9239, 0.3827, -1.0), (0.561, 0.2324, 1.0), (0.9808, 0.1951, -1.0), (0.5956, 0.1185, 1.0), (1.0, 0.0, -1.0), (0.6073, 7.491e-07, 1.0), (0.9808, -0.1951, -1.0), (0.5956, -0.1185, 1.0), (0.9239, -0.3827, -1.0), (0.561, -0.2324, 1.0), (0.8315, -0.5556, -1.0), (0.5049, -0.3374, 1.0), (0.7071, -0.7071, -1.0), (0.4294, -0.4294, 1.0), (0.5556, -0.8315, -1.0), (0.3374, -0.5049, 1.0), (0.3827, -0.9239, -1.0), (0.2324, -0.561, 1.0), (0.1951, -0.9808, -1.0), (0.1185, -0.5956, 1.0), (0.0, -1.0, -1.0), (0.0, -0.6073, 1.0), (-0.1951, -0.9808, -1.0), (-0.1185, -0.5956, 1.0), (-0.3827, -0.9239, -1.0), (-0.2324, -0.561, 1.0), (-0.5556, -0.8315, -1.0), (-0.3374, -0.5049, 1.0), (-0.7071, -0.7071, -1.0), (-0.4294, -0.4294, 1.0), (-0.8315, -0.5556, -1.0), (-0.5049, -0.3374, 1.0), (-0.9239, -0.3827, -1.0), (-0.561, -0.2324, 1.0), (-0.9808, -0.1951, -1.0), (-0.5956, -0.1185, 1.0), (-1.0, 0.0, -1.0), (-0.6073, 7.491e-07, 1.0), (-0.9808, 0.1951, -1.0), (-0.5956, 0.1185, 1.0), (-0.9239, 0.3827, -1.0), (-0.561, 0.2324, 1.0), (-0.8315, 0.5556, -1.0), (-0.5049, 0.3374, 1.0), (-0.7071, 0.7071, -1.0), (-0.4294, 0.4294, 1.0), (-0.5556, 0.8315, -1.0), (-0.3374, 0.5049, 1.0), (-0.3827, 0.9239, -1.0), (-0.2324, 0.561, 1.0), (-0.1951, 0.9808, -1.0), (-0.1185, 0.5956, 1.0), (0.0, 1.113, 0.1207), (0.217, 1.091, 0.1207), (0.4257, 1.028, 0.1207), (0.6181, 0.925, 0.1207), (0.7867, 0.7867, 0.1207), (0.925, 0.6181, 0.1207), (1.028, 0.4257, 0.1207), (1.091, 0.217, 0.1207), (1.113, 2.146e-07, 0.1207), (1.091, -0.217, 0.1207), (1.028, -0.4257, 0.1207), (0.925, -0.6181, 0.1207), (0.7867, -0.7867, 0.1207), (0.6181, -0.925, 0.1207), (0.4257, -1.028, 0.1207), (0.217, -1.091, 0.1207), (0.0, -1.113, 0.1207), (-0.217, -1.091, 0.1207), (-0.4257, -1.028, 0.1207), (-0.6181, -0.925, 0.1207), (-0.7867, -0.7867, 0.1207), (-0.925, -0.6181, 0.1207), (-1.028, -0.4257, 0.1207), (-1.091, -0.217, 0.1207), (-1.113, 2.146e-07, 0.1207), (-1.091, 0.217, 0.1207), (-1.028, 0.4257, 0.1207), (-0.925, 0.6181, 0.1207), (-0.7867, 0.7867, 0.1207), (-0.6181, 0.925, 0.1207), (-0.4257, 1.028, 0.1207), (-0.217, 1.091, 0.1207), (0.0, 1.033, 0.7392), (0.2016, 1.014, 0.7392), (0.3955, 0.9547, 0.7392), (0.5741, 0.8592, 0.7392), (0.7307, 0.7307, 0.7392), (0.8592, 0.5741, 0.7392), (0.9547, 0.3955, 0.7392), (1.014, 0.2016, 0.7392), (1.033, 6.364e-08, 0.7392), (1.014, -0.2016, 0.7392), (0.9547, -0.3955, 0.7392), (0.8592, -0.5741, 0.7392), (0.7307, -0.7307, 0.7392), (0.5741, -0.8592, 0.7392), (0.3955, -0.9547, 0.7392), (0.2016, -1.014, 0.7392), (0.0, -1.033, 0.7392), (-0.2016, -1.014, 0.7392), (-0.3955, -0.9547, 0.7392), (-0.5741, -0.8592, 0.7392), (-0.7307, -0.7307, 0.7392), (-0.8592, -0.5741, 0.7392), (-0.9547, -0.3955, 0.7392), (-1.014, -0.2016, 0.7392), (-1.033, 6.364e-08, 0.7392), (-1.014, 0.2016, 0.7392), (-0.9547, 0.3955, 0.7392), (-0.8592, 0.5741, 0.7392), (-0.7307, 0.7307, 0.7392), (-0.5741, 0.8592, 0.7392), (-0.3955, 0.9547, 0.7392), (-0.2016, 1.014, 0.7392), (0.1185, 0.5956, 2.527), (-7.561e-09, 0.6073, 2.527), (0.2324, 0.561, 2.527), (0.3374, 0.5049, 2.527), (0.4294, 0.4294, 2.527), (0.5049, 0.3374, 2.527), (0.561, 0.2324, 2.527), (0.5956, 0.1185, 2.527), (0.6073, 7.64e-07, 2.527), (0.5956, -0.1185, 2.527), (0.561, -0.2324, 2.527), (0.5049, -0.3374, 2.527), (0.4294, -0.4294, 2.527), (0.3374, -0.5049, 2.527), (0.2324, -0.561, 2.527), (0.1185, -0.5956, 2.527), (-7.561e-09, -0.6073, 2.527), (-0.1185, -0.5956, 2.527), (-0.2324, -0.561, 2.527), (-0.3374, -0.5049, 2.527), (-0.4294, -0.4294, 2.527), (-0.5049, -0.3374, 2.527), (-0.561, -0.2324, 2.527), (-0.5956, -0.1185, 2.527), (-0.6073, 7.64e-07, 2.527), (-0.5956, 0.1185, 2.527), (-0.561, 0.2324, 2.527), (-0.5049, 0.3374, 2.527), (-0.4294, 0.4294, 2.527), (-0.3374, 0.5049, 2.527), (-0.2324, 0.561, 2.527), (-0.1185, 0.5956, 2.527)], [], [(96, 1, 3, 97), (97, 3, 5, 98), (98, 5, 7, 99), (99, 7, 9, 100), (100, 9, 11, 101), (101, 11, 13, 102), (102, 13, 15, 103), (103, 15, 17, 104), (104, 17, 19, 105), (105, 19, 21, 106), (106, 21, 23, 107), (107, 23, 25, 108), (108, 25, 27, 109), (109, 27, 29, 110), (110, 29, 31, 111), (111, 31, 33, 112), (112, 33, 35, 113), (113, 35, 37, 114), (114, 37, 39, 115), (115, 39, 41, 116), (116, 41, 43, 117), (117, 43, 45, 118), (118, 45, 47, 119), (119, 47, 49, 120), (120, 49, 51, 121), (121, 51, 53, 122), (122, 53, 55, 123), (123, 55, 57, 124), (124, 57, 59, 125), (125, 59, 61, 126), (57, 55, 155, 156), (126, 61, 63, 127), (127, 63, 1, 96), (0, 2, 4, 6, 8, 10, 12, 14, 16, 18, 20, 22, 24, 26, 28, 30, 32, 34, 36, 38, 40, 42, 44, 46, 48, 50, 52, 54, 56, 58, 60, 62), (62, 95, 64, 0), (60, 94, 95, 62), (58, 93, 94, 60), (56, 92, 93, 58), (54, 91, 92, 56), (52, 90, 91, 54), (50, 89, 90, 52), (48, 88, 89, 50), (46, 87, 88, 48), (44, 86, 87, 46), (42, 85, 86, 44), (40, 84, 85, 42), (38, 83, 84, 40), (36, 82, 83, 38), (34, 81, 82, 36), (32, 80, 81, 34), (30, 79, 80, 32), (28, 78, 79, 30), (26, 77, 78, 28), (24, 76, 77, 26), (22, 75, 76, 24), (20, 74, 75, 22), (18, 73, 74, 20), (16, 72, 73, 18), (14, 71, 72, 16), (12, 70, 71, 14), (10, 69, 70, 12), (8, 68, 69, 10), (6, 67, 68, 8), (4, 66, 67, 6), (2, 65, 66, 4), (0, 64, 65, 2), (95, 127, 96, 64), (94, 126, 127, 95), (93, 125, 126, 94), (92, 124, 125, 93), (91, 123, 124, 92), (90, 122, 123, 91), (89, 121, 122, 90), (88, 120, 121, 89), (87, 119, 120, 88), (86, 118, 119, 87), (85, 117, 118, 86), (84, 116, 117, 85), (83, 115, 116, 84), (82, 114, 115, 83), (81, 113, 114, 82), (80, 112, 113, 81), (79, 111, 112, 80), (78, 110, 111, 79), (77, 109, 110, 78), (76, 108, 109, 77), (75, 107, 108, 76), (74, 106, 107, 75), (73, 105, 106, 74), (72, 104, 105, 73), (71, 103, 104, 72), (70, 102, 103, 71), (69, 101, 102, 70), (68, 100, 101, 69), (67, 99, 100, 68), (66, 98, 99, 67), (65, 97, 98, 66), (64, 96, 97, 65), (128, 129, 159, 158, 157, 156, 155, 154, 153, 152, 151, 150, 149, 148, 147, 146, 145, 144, 143, 142, 141, 140, 139, 138, 137, 136, 135, 134, 133, 132, 131, 130), (13, 11, 133, 134), (31, 29, 142, 143), (49, 47, 151, 152), (5, 3, 128, 130), (23, 21, 138, 139), (41, 39, 147, 148), (59, 57, 156, 157), (15, 13, 134, 135), (33, 31, 143, 144), (51, 49, 152, 153), (7, 5, 130, 131), (25, 23, 139, 140), (43, 41, 148, 149), (61, 59, 157, 158), (17, 15, 135, 136), (35, 33, 144, 145), (53, 51, 153, 154), (9, 7, 131, 132), (27, 25, 140, 141), (45, 43, 149, 150), (63, 61, 158, 159), (19, 17, 136, 137), (37, 35, 145, 146), (55, 53, 154, 155), (11, 9, 132, 133), (29, 27, 141, 142), (47, 45, 150, 151), (3, 1, 129, 128), (1, 63, 159, 129), (21, 19, 137, 138), (39, 37, 146, 147)])
_uv = me_cylinder.uv_layers.new(name='UVMap')
_uv.uv.foreach_set('vector', [1.0, 0.9348, 1.0, 1.0, 0.9688, 1.0, 0.9688, 0.9348, 0.9688, 0.9348, 0.9688, 1.0, 0.9375, 1.0, 0.9375, 0.9348, 0.9375, 0.9348, 0.9375, 1.0, 0.9062, 1.0, 0.9062, 0.9348, 0.9062, 0.9348, 0.9062, 1.0, 0.875, 1.0, 0.875, 0.9348, 0.875, 0.9348, 0.875, 1.0, 0.8438, 1.0, 0.8438, 0.9348, 0.8438, 0.9348, 0.8438, 1.0, 0.8125, 1.0, 0.8125, 0.9348, 0.8125, 0.9348, 0.8125, 1.0, 0.7812, 1.0, 0.7812, 0.9348, 0.7812, 0.9348, 0.7812, 1.0, 0.75, 1.0, 0.75, 0.9348, 0.75, 0.9348, 0.75, 1.0, 0.7188, 1.0, 0.7188, 0.9348, 0.7188, 0.9348, 0.7188, 1.0, 0.6875, 1.0, 0.6875, 0.9348, 0.6875, 0.9348, 0.6875, 1.0, 0.6562, 1.0, 0.6562, 0.9348, 0.6562, 0.9348, 0.6562, 1.0, 0.625, 1.0, 0.625, 0.9348, 0.625, 0.9348, 0.625, 1.0, 0.5938, 1.0, 0.5938, 0.9348, 0.5938, 0.9348, 0.5938, 1.0, 0.5625, 1.0, 0.5625, 0.9348, 0.5625, 0.9348, 0.5625, 1.0, 0.5312, 1.0, 0.5312, 0.9348, 0.5312, 0.9348, 0.5312, 1.0, 0.5, 1.0, 0.5, 0.9348, 0.5, 0.9348, 0.5, 1.0, 0.4688, 1.0, 0.4687, 0.9348, 0.4687, 0.9348, 0.4688, 1.0, 0.4375, 1.0, 0.4375, 0.9348, 0.4375, 0.9348, 0.4375, 1.0, 0.4062, 1.0, 0.4063, 0.9348, 0.4063, 0.9348, 0.4062, 1.0, 0.375, 1.0, 0.375, 0.9348, 0.375, 0.9348, 0.375, 1.0, 0.3438, 1.0, 0.3438, 0.9348, 0.3438, 0.9348, 0.3438, 1.0, 0.3125, 1.0, 0.3125, 0.9348, 0.3125, 0.9348, 0.3125, 1.0, 0.2812, 1.0, 0.2812, 0.9348, 0.2812, 0.9348, 0.2812, 1.0, 0.25, 1.0, 0.25, 0.9348, 0.25, 0.9348, 0.25, 1.0, 0.2188, 1.0, 0.2188, 0.9348, 0.2188, 0.9348, 0.2188, 1.0, 0.1875, 1.0, 0.1875, 0.9348, 0.1875, 0.9348, 0.1875, 1.0, 0.1562, 1.0, 0.1563, 0.9348, 0.1563, 0.9348, 0.1562, 1.0, 0.125, 1.0, 0.125, 0.9348, 0.125, 0.9348, 0.125, 1.0, 0.09375, 1.0, 0.09375, 0.9348, 0.09375, 0.9348, 0.09375, 1.0, 0.0625, 1.0, 0.0625, 0.9348, 0.125, 1.0, 0.1562, 1.0, 0.1562, 1.0, 0.125, 1.0, 0.0625, 0.9348, 0.0625, 1.0, 0.03125, 1.0, 0.03125, 0.9348, 0.03125, 0.9348, 0.03125, 1.0, 0.0, 1.0, 0.0, 0.9348, 0.75, 0.49, 0.7968, 0.4854, 0.8418, 0.4717, 0.8833, 0.4496, 0.9197, 0.4197, 0.9496, 0.3833, 0.9717, 0.3418, 0.9854, 0.2968, 0.99, 0.25, 0.9854, 0.2032, 0.9717, 0.1582, 0.9496, 0.1167, 0.9197, 0.08029, 0.8833, 0.05045, 0.8418, 0.02827, 0.7968, 0.01461, 0.75, 0.01, 0.7032, 0.01461, 0.6582, 0.02827, 0.6167, 0.05045, 0.5803, 0.08029, 0.5504, 0.1167, 0.5283, 0.1582, 0.5146, 0.2032, 0.51, 0.25, 0.5146, 0.2968, 0.5283, 0.3418, 0.5504, 0.3833, 0.5803, 0.4197, 0.6167, 0.4496, 0.6582, 0.4717, 0.7032, 0.4854, 0.03125, 0.5, 0.03125, 0.7802, 0.0, 0.7802, 0.0, 0.5, 0.0625, 0.5, 0.0625, 0.7802, 0.03125, 0.7802, 0.03125, 0.5, 0.09375, 0.5, 0.09375, 0.7802, 0.0625, 0.7802, 0.0625, 0.5, 0.125, 0.5, 0.125, 0.7802, 0.09375, 0.7802, 0.09375, 0.5, 0.1562, 0.5, 0.1562, 0.7802, 0.125, 0.7802, 0.125, 0.5, 0.1875, 0.5, 0.1875, 0.7802, 0.1562, 0.7802, 0.1562, 0.5, 0.2188, 0.5, 0.2188, 0.7802, 0.1875, 0.7802, 0.1875, 0.5, 0.25, 0.5, 0.25, 0.7802, 0.2188, 0.7802, 0.2188, 0.5, 0.2812, 0.5, 0.2812, 0.7802, 0.25, 0.7802, 0.25, 0.5, 0.3125, 0.5, 0.3125, 0.7802, 0.2812, 0.7802, 0.2812, 0.5, 0.3438, 0.5, 0.3438, 0.7802, 0.3125, 0.7802, 0.3125, 0.5, 0.375, 0.5, 0.375, 0.7802, 0.3438, 0.7802, 0.3438, 0.5, 0.4062, 0.5, 0.4062, 0.7802, 0.375, 0.7802, 0.375, 0.5, 0.4375, 0.5, 0.4375, 0.7802, 0.4062, 0.7802, 0.4062, 0.5, 0.4688, 0.5, 0.4688, 0.7802, 0.4375, 0.7802, 0.4375, 0.5, 0.5, 0.5, 0.5, 0.7802, 0.4688, 0.7802, 0.4688, 0.5, 0.5312, 0.5, 0.5312, 0.7802, 0.5, 0.7802, 0.5, 0.5, 0.5625, 0.5, 0.5625, 0.7802, 0.5312, 0.7802, 0.5312, 0.5, 0.5938, 0.5, 0.5938, 0.7802, 0.5625, 0.7802, 0.5625, 0.5, 0.625, 0.5, 0.625, 0.7802, 0.5938, 0.7802, 0.5938, 0.5, 0.6562, 0.5, 0.6562, 0.7802, 0.625, 0.7802, 0.625, 0.5, 0.6875, 0.5, 0.6875, 0.7802, 0.6562, 0.7802, 0.6562, 0.5, 0.7188, 0.5, 0.7188, 0.7802, 0.6875, 0.7802, 0.6875, 0.5, 0.75, 0.5, 0.75, 0.7802, 0.7188, 0.7802, 0.7188, 0.5, 0.7812, 0.5, 0.7812, 0.7802, 0.75, 0.7802, 0.75, 0.5, 0.8125, 0.5, 0.8125, 0.7802, 0.7812, 0.7802, 0.7812, 0.5, 0.8438, 0.5, 0.8438, 0.7802, 0.8125, 0.7802, 0.8125, 0.5, 0.875, 0.5, 0.875, 0.7802, 0.8438, 0.7802, 0.8438, 0.5, 0.9062, 0.5, 0.9062, 0.7802, 0.875, 0.7802, 0.875, 0.5, 0.9375, 0.5, 0.9375, 0.7802, 0.9062, 0.7802, 0.9062, 0.5, 0.9688, 0.5, 0.9688, 0.7802, 0.9375, 0.7802, 0.9375, 0.5, 1.0, 0.5, 1.0, 0.7802, 0.9688, 0.7802, 0.9688, 0.5, 0.03125, 0.7802, 0.03125, 0.9348, 0.0, 0.9348, 0.0, 0.7802, 0.0625, 0.7802, 0.0625, 0.9348, 0.03125, 0.9348, 0.03125, 0.7802, 0.09375, 0.7802, 0.09375, 0.9348, 0.0625, 0.9348, 0.0625, 0.7802, 0.125, 0.7802, 0.125, 0.9348, 0.09375, 0.9348, 0.09375, 0.7802, 0.1562, 0.7802, 0.1563, 0.9348, 0.125, 0.9348, 0.125, 0.7802, 0.1875, 0.7802, 0.1875, 0.9348, 0.1563, 0.9348, 0.1562, 0.7802, 0.2188, 0.7802, 0.2188, 0.9348, 0.1875, 0.9348, 0.1875, 0.7802, 0.25, 0.7802, 0.25, 0.9348, 0.2188, 0.9348, 0.2188, 0.7802, 0.2812, 0.7802, 0.2812, 0.9348, 0.25, 0.9348, 0.25, 0.7802, 0.3125, 0.7802, 0.3125, 0.9348, 0.2812, 0.9348, 0.2812, 0.7802, 0.3438, 0.7802, 0.3438, 0.9348, 0.3125, 0.9348, 0.3125, 0.7802, 0.375, 0.7802, 0.375, 0.9348, 0.3438, 0.9348, 0.3438, 0.7802, 0.4062, 0.7802, 0.4063, 0.9348, 0.375, 0.9348, 0.375, 0.7802, 0.4375, 0.7802, 0.4375, 0.9348, 0.4063, 0.9348, 0.4062, 0.7802, 0.4688, 0.7802, 0.4687, 0.9348, 0.4375, 0.9348, 0.4375, 0.7802, 0.5, 0.7802, 0.5, 0.9348, 0.4687, 0.9348, 0.4688, 0.7802, 0.5312, 0.7802, 0.5312, 0.9348, 0.5, 0.9348, 0.5, 0.7802, 0.5625, 0.7802, 0.5625, 0.9348, 0.5312, 0.9348, 0.5312, 0.7802, 0.5938, 0.7802, 0.5938, 0.9348, 0.5625, 0.9348, 0.5625, 0.7802, 0.625, 0.7802, 0.625, 0.9348, 0.5938, 0.9348, 0.5938, 0.7802, 0.6562, 0.7802, 0.6562, 0.9348, 0.625, 0.9348, 0.625, 0.7802, 0.6875, 0.7802, 0.6875, 0.9348, 0.6562, 0.9348, 0.6562, 0.7802, 0.7188, 0.7802, 0.7188, 0.9348, 0.6875, 0.9348, 0.6875, 0.7802, 0.75, 0.7802, 0.75, 0.9348, 0.7188, 0.9348, 0.7188, 0.7802, 0.7812, 0.7802, 0.7812, 0.9348, 0.75, 0.9348, 0.75, 0.7802, 0.8125, 0.7802, 0.8125, 0.9348, 0.7812, 0.9348, 0.7812, 0.7802, 0.8438, 0.7802, 0.8438, 0.9348, 0.8125, 0.9348, 0.8125, 0.7802, 0.875, 0.7802, 0.875, 0.9348, 0.8438, 0.9348, 0.8438, 0.7802, 0.9062, 0.7802, 0.9062, 0.9348, 0.875, 0.9348, 0.875, 0.7802, 0.9375, 0.7802, 0.9375, 0.9348, 0.9062, 0.9348, 0.9062, 0.7802, 0.9688, 0.7802, 0.9688, 0.9348, 0.9375, 0.9348, 0.9375, 0.7802, 1.0, 0.7802, 1.0, 0.9348, 0.9688, 0.9348, 0.9688, 0.7802, 0.2968, 0.4854, 0.25, 0.49, 0.2032, 0.4854, 0.1582, 0.4717, 0.1167, 0.4496, 0.08029, 0.4197, 0.05045, 0.3833, 0.02827, 0.3418, 0.01461, 0.2968, 0.01, 0.25, 0.01461, 0.2032, 0.02827, 0.1582, 0.05045, 0.1167, 0.08029, 0.08029, 0.1167, 0.05045, 0.1582, 0.02827, 0.2032, 0.01461, 0.25, 0.01, 0.2968, 0.01461, 0.3418, 0.02827, 0.3833, 0.05045, 0.4197, 0.08029, 0.4496, 0.1167, 0.4717, 0.1582, 0.4854, 0.2032, 0.49, 0.25, 0.4854, 0.2968, 0.4717, 0.3418, 0.4496, 0.3833, 0.4197, 0.4197, 0.3833, 0.4496, 0.3418, 0.4717, 0.8125, 1.0, 0.8438, 1.0, 0.8438, 1.0, 0.8125, 1.0, 0.5312, 1.0, 0.5625, 1.0, 0.5625, 1.0, 0.5312, 1.0, 0.25, 1.0, 0.2812, 1.0, 0.2812, 1.0, 0.25, 1.0, 0.9375, 1.0, 0.9688, 1.0, 0.9688, 1.0, 0.9375, 1.0, 0.6562, 1.0, 0.6875, 1.0, 0.6875, 1.0, 0.6562, 1.0, 0.375, 1.0, 0.4062, 1.0, 0.4062, 1.0, 0.375, 1.0, 0.09375, 1.0, 0.125, 1.0, 0.125, 1.0, 0.09375, 1.0, 0.7812, 1.0, 0.8125, 1.0, 0.8125, 1.0, 0.7812, 1.0, 0.5, 1.0, 0.5312, 1.0, 0.5312, 1.0, 0.5, 1.0, 0.2188, 1.0, 0.25, 1.0, 0.25, 1.0, 0.2188, 1.0, 0.9062, 1.0, 0.9375, 1.0, 0.9375, 1.0, 0.9062, 1.0, 0.625, 1.0, 0.6562, 1.0, 0.6562, 1.0, 0.625, 1.0, 0.3438, 1.0, 0.375, 1.0, 0.375, 1.0, 0.3438, 1.0, 0.0625, 1.0, 0.09375, 1.0, 0.09375, 1.0, 0.0625, 1.0, 0.75, 1.0, 0.7812, 1.0, 0.7812, 1.0, 0.75, 1.0, 0.4688, 1.0, 0.5, 1.0, 0.5, 1.0, 0.4688, 1.0, 0.1875, 1.0, 0.2188, 1.0, 0.2188, 1.0, 0.1875, 1.0, 0.875, 1.0, 0.9062, 1.0, 0.9062, 1.0, 0.875, 1.0, 0.5938, 1.0, 0.625, 1.0, 0.625, 1.0, 0.5938, 1.0, 0.3125, 1.0, 0.3438, 1.0, 0.3438, 1.0, 0.3125, 1.0, 0.03125, 1.0, 0.0625, 1.0, 0.0625, 1.0, 0.03125, 1.0, 0.7188, 1.0, 0.75, 1.0, 0.75, 1.0, 0.7188, 1.0, 0.4375, 1.0, 0.4688, 1.0, 0.4688, 1.0, 0.4375, 1.0, 0.1562, 1.0, 0.1875, 1.0, 0.1875, 1.0, 0.1562, 1.0, 0.8438, 1.0, 0.875, 1.0, 0.875, 1.0, 0.8438, 1.0, 0.5625, 1.0, 0.5938, 1.0, 0.5938, 1.0, 0.5625, 1.0, 0.2812, 1.0, 0.3125, 1.0, 0.3125, 1.0, 0.2812, 1.0, 0.9688, 1.0, 1.0, 1.0, 1.0, 1.0, 0.9688, 1.0, 0.0, 1.0, 0.03125, 1.0, 0.03125, 1.0, 0.0, 1.0, 0.6875, 1.0, 0.7188, 1.0, 0.7188, 1.0, 0.6875, 1.0, 0.4062, 1.0, 0.4375, 1.0, 0.4375, 1.0, 0.4062, 1.0])
me_cylinder.update()
me_cube_002 = bpy.data.meshes.new('Cube.002')
me_cube_002.from_pydata([(-1.0, -1.09, 0.3409), (-1.0, -1.148, 2.34), (-1.0, 0.9088, 0.3981), (-1.0, 0.8516, 2.397), (1.0, -1.09, 0.3409), (1.0, -1.148, 2.34), (1.0, 0.9088, 0.3981), (1.0, 0.8516, 2.397), (-0.171, 0.9088, 0.3981), (-0.171, 0.8516, 2.397), (-0.171, -1.09, 0.3409), (-0.171, -1.148, 2.34), (0.2085, 0.8516, 2.397), (0.2085, -1.09, 0.3409), (0.2085, 0.9088, 0.3981), (0.2085, -1.148, 2.34), (0.2085, -0.6813, 2.353), (-0.171, -0.6813, 2.353), (-0.171, -0.6241, 0.3542), (0.2085, -0.6241, 0.3542)], [], [(0, 1, 3, 2), (14, 12, 7, 6), (6, 7, 5, 4), (10, 11, 1, 0), (14, 6, 4, 13), (9, 3, 1, 11), (2, 8, 10, 0), (2, 3, 9, 8), (4, 5, 15, 13), (7, 12, 15, 5), (8, 9, 12, 14), (19, 16, 17, 18), (13, 15, 16, 19), (11, 10, 18, 17)])
_uv = me_cube_002.uv_layers.new(name='UVMap')
_uv.uv.foreach_set('vector', [0.375, 0.0, 0.625, 0.0, 0.625, 0.25, 0.375, 0.25, 0.375, 0.4011, 0.625, 0.4011, 0.625, 0.5, 0.375, 0.5, 0.375, 0.5, 0.625, 0.5, 0.625, 0.75, 0.375, 0.75, 0.375, 0.8964, 0.625, 0.8964, 0.625, 1.0, 0.375, 1.0, 0.2761, 0.5, 0.375, 0.5, 0.375, 0.75, 0.2761, 0.75, 0.7714, 0.5, 0.875, 0.5, 0.875, 0.75, 0.7714, 0.75, 0.125, 0.5, 0.2286, 0.5, 0.2286, 0.75, 0.125, 0.75, 0.375, 0.25, 0.625, 0.25, 0.625, 0.3536, 0.375, 0.3536, 0.375, 0.75, 0.625, 0.75, 0.625, 0.8489, 0.375, 0.8489, 0.625, 0.5, 0.7239, 0.5, 0.7239, 0.75, 0.625, 0.75, 0.375, 0.3536, 0.625, 0.3536, 0.625, 0.4011, 0.375, 0.4011, 0.375, 0.8489, 0.625, 0.8489, 0.625, 0.8964, 0.375, 0.8964, 0.375, 0.8489, 0.625, 0.8489, 0.625, 0.8489, 0.375, 0.8489, 0.625, 0.8964, 0.375, 0.8964, 0.375, 0.8964, 0.625, 0.8964])
me_cube_002.update()

# ---- objects
ob_cube = bpy.data.objects.new('Cube', me_cube)
ob_light = bpy.data.objects.new('Light', light_light)
ob_camera = bpy.data.objects.new('Camera', cam_camera)
ob_cube_001 = bpy.data.objects.new('Cube.001', me_cube_001)
ob_cylinder = bpy.data.objects.new('Cylinder', me_cylinder)
ob_cube_002 = bpy.data.objects.new('Cube.002', me_cube_002)

# ---- transforms, parenting, visibility, modifiers, constraints
ob_cube.location = (0.0, 0.0, 1.522)
ob_cube.scale = (0.6, 0.66, 0.89)
ob_cube.lock_rotations_4d = False
ob_cube.empty_display_type = 'ARROWS'
ob_cube.lineart.crease_threshold = 0.0
ob_light.location = (4.076, 1.005, 5.904)
ob_light.rotation_euler = (0.6503, 0.05522, 1.866)
ob_light.lock_rotations_4d = False
ob_light.empty_display_type = 'ARROWS'
ob_light.color = (0.0, 0.0, 0.0, 0.0)
ob_light.lineart.crease_threshold = 0.0
ob_camera.location = (7.359, -6.926, 4.958)
ob_camera.rotation_euler = (1.109, 0.0, 0.8149)
ob_camera.lock_rotations_4d = False
ob_camera.empty_display_type = 'ARROWS'
ob_camera.color = (0.0, 0.0, 0.0, 0.0)
ob_camera.display_type = 'WIRE'
ob_camera.lineart.crease_threshold = 0.0
ob_cube_001.location = (0.0, 0.5884, 2.264)
ob_cube_001.rotation_euler = (-0.1229, -0.0, 0.0)
ob_cube_001.scale = (0.2, 0.03, 0.1)
ob_cylinder.location = (0.4036, 0.5803, 2.255)
ob_cylinder.rotation_euler = (1.441, -0.0, 0.0)
ob_cylinder.scale = (0.1, 0.1, 0.03)
ob_cube_002.location = (-0.4047, 0.5827, 2.184)
ob_cube_002.rotation_euler = (-0.1521, -0.0, 0.0)
ob_cube_002.scale = (0.1, 0.03, 0.03)

# ---- collection membership
col_collection.objects.link(ob_cube)
col_collection.objects.link(ob_light)
col_collection.objects.link(ob_camera)
col_collection.objects.link(ob_cube_001)
col_collection.objects.link(ob_cylinder)
col_collection.objects.link(ob_cube_002)

# ---- scene / render settings (as saved in the file)
scene.camera = ob_camera
scene.frame_start = 1; scene.frame_end = 250; scene.frame_set(1)
scene.render.engine = 'BLENDER_EEVEE_NEXT'
scene.cycles.sampling_pattern = 'TABULATED_SOBOL'
scene.cycles.use_light_tree = False
scene.view_settings.view_transform = 'Filmic'
bpy.context.view_layer.update()

